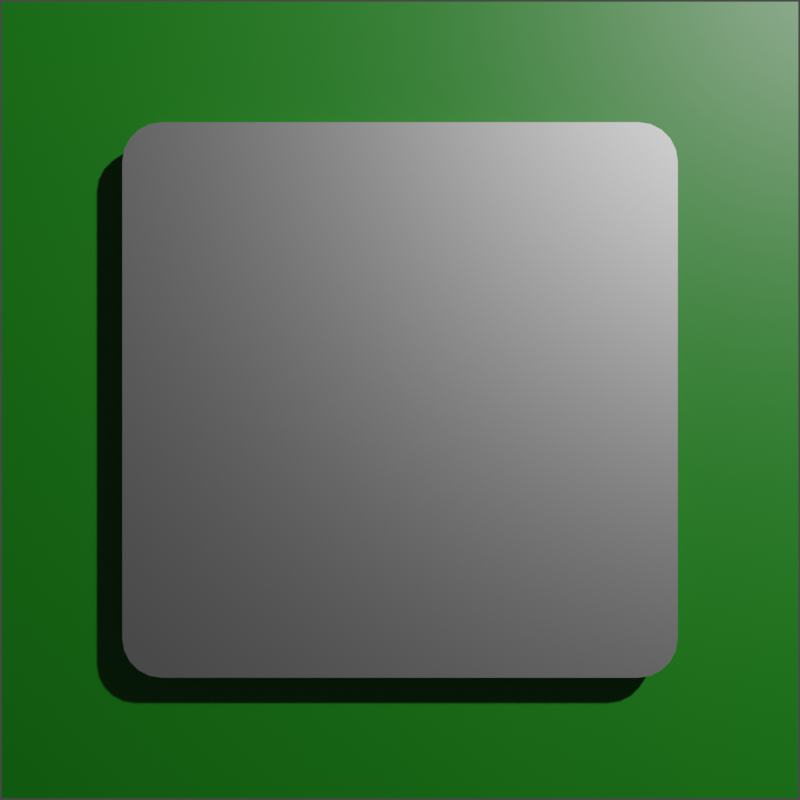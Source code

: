 # Source: Logo.blend  (saved by Blender 3.6.13; exported with 4.5.12 LTS)
import bpy
from mathutils import Matrix  # noqa: F401  (used for matrix-valued properties, if any)

bpy.ops.wm.read_factory_settings(use_empty=True)
scene = bpy.context.scene
scene.name = 'Scene'

# ---- collections
col_collection = bpy.data.collections.new('Collection'); scene.collection.children.link(col_collection)

# ---- materials (node trees are filled in below, after node groups)
mat_material = bpy.data.materials.new('Material')
mat_material.alpha_threshold = 0.0
mat_material.roughness = 0.5
mat_material.line_color = (0.0, 0.0, 0.0, 1.0)
mat_material_001 = bpy.data.materials.new('Material.001')
mat_material_001.alpha_threshold = 0.0
mat_material_001.roughness = 0.5
mat_material_001.line_color = (0.0, 0.0, 0.0, 1.0)

# ---- node groups
ng_auto_smooth = bpy.data.node_groups.new('Auto Smooth', 'GeometryNodeTree')
_s = ng_auto_smooth.interface.new_socket(name='Geometry', in_out='OUTPUT', socket_type='NodeSocketGeometry')
_s = ng_auto_smooth.interface.new_socket(name='Geometry', in_out='INPUT', socket_type='NodeSocketGeometry')
_s = ng_auto_smooth.interface.new_socket(name='Angle', in_out='INPUT', socket_type='NodeSocketFloat')
_s.subtype = 'ANGLE'
_s.min_value = 0.0
_s.max_value = 3.142
ng_auto_smooth.is_modifier = True
_N = ng_auto_smooth.nodes; _L = ng_auto_smooth.links
n0 = _N.new('NodeGroupOutput'); n0.name = 'Group Output'; n0.location = (480, -100)
n1 = _N.new('NodeGroupInput'); n1.name = 'Group Input'; n1.location = (-420, -300)
n2 = _N.new('NodeGroupInput'); n2.name = 'Group Input.001'; n2.location = (-60, -100)
n3 = _N.new('GeometryNodeSetShadeSmooth'); n3.name = 'Set Shade Smooth'; n3.location = (120, -100)
n3.domain = 'EDGE'
n4 = _N.new('GeometryNodeSetShadeSmooth'); n4.name = 'Set Shade Smooth.001'; n4.location = (300, -100)
n5 = _N.new('GeometryNodeInputMeshEdgeAngle'); n5.name = 'Edge Angle'; n5.location = (-420, -220)
n6 = _N.new('GeometryNodeInputEdgeSmooth'); n6.name = 'Is Edge Smooth'; n6.location = (-60, -160)
n7 = _N.new('GeometryNodeInputShadeSmooth'); n7.name = 'Is Face Smooth'; n7.location = (-240, -340)
n8 = _N.new('FunctionNodeBooleanMath'); n8.name = 'Boolean Math'; n8.location = (-60, -220)
n9 = _N.new('FunctionNodeCompare'); n9.name = 'Compare'; n9.location = (-240, -180)
n9.operation = 'LESS_EQUAL'
_L.new(n5.outputs[0], n9.inputs[0])
_L.new(n4.outputs[0], n0.inputs[0])
_L.new(n1.outputs[1], n9.inputs[1])
_L.new(n9.outputs[0], n8.inputs[0])
_L.new(n7.outputs[0], n8.inputs[1])
_L.new(n2.outputs[0], n3.inputs[0])
_L.new(n6.outputs[0], n3.inputs[1])
_L.new(n3.outputs[0], n4.inputs[0])
_L.new(n8.outputs[0], n3.inputs[2])
n0.is_active_output = True

# ---- material node trees
mat_material.use_nodes = True; mat_material.node_tree.nodes.clear()
_N = mat_material.node_tree.nodes; _L = mat_material.node_tree.links
n0 = _N.new('ShaderNodeOutputMaterial'); n0.name = 'Material Output'; n0.location = (300, 300)
n1 = _N.new('ShaderNodeBsdfPrincipled'); n1.name = 'Principled BSDF'; n1.location = (10, 300)
n1.distribution = 'GGX'
n1.subsurface_method = 'RANDOM_WALK_SKIN'
n1.inputs[0].default_value = (0.004024, 0.1523, 0.002554, 1.0)
n1.inputs[3].default_value = 1.45
n1.inputs[27].default_value = (0.0, 0.0, 0.0, 1.0)
n1.inputs[28].default_value = 1.0
_L.new(n1.outputs[0], n0.inputs[0])
n0.is_active_output = True
mat_material_001.use_nodes = True; mat_material_001.node_tree.nodes.clear()
_N = mat_material_001.node_tree.nodes; _L = mat_material_001.node_tree.links
n0 = _N.new('ShaderNodeOutputMaterial'); n0.name = 'Material Output'; n0.location = (300, 300)
n1 = _N.new('ShaderNodeBsdfPrincipled'); n1.name = 'Principled BSDF'; n1.location = (10, 300)
n1.distribution = 'GGX'
n1.subsurface_method = 'RANDOM_WALK_SKIN'
n1.inputs[0].default_value = (0.3672, 0.3672, 0.3672, 1.0)
n1.inputs[1].default_value = 1.0
n1.inputs[3].default_value = 1.45
n1.inputs[27].default_value = (0.0, 0.0, 0.0, 1.0)
n1.inputs[28].default_value = 1.0
_L.new(n1.outputs[0], n0.inputs[0])
n0.is_active_output = True

# ---- world
world_world = bpy.data.worlds.new('World'); scene.world = world_world
world_world.use_nodes = True; world_world.node_tree.nodes.clear()
_N = world_world.node_tree.nodes; _L = world_world.node_tree.links
n0 = _N.new('ShaderNodeOutputWorld'); n0.name = 'World Output'; n0.location = (300, 300)
n1 = _N.new('ShaderNodeBackground'); n1.name = 'Background'; n1.location = (10, 300)
n1.inputs[0].default_value = (0.05088, 0.05088, 0.05088, 1.0)
_L.new(n1.outputs[0], n0.inputs[0])
n0.is_active_output = True
world_world.color = (0.05088, 0.05088, 0.05088)
world_world.use_sun_shadow = False
world_world.sun_shadow_jitter_overblur = 0.0

# ---- cameras
cam_camera = bpy.data.cameras.new('Camera')
cam_camera.clip_end = 100.0
cam_camera.ortho_scale = 7.314

# ---- lights
light_light = bpy.data.lights.new('Light', 'POINT')
light_light.transmission_factor = 0.0
light_light.energy = 1500.0
light_light.shadow_soft_size = 0.1
light_light.shadow_maximum_resolution = 0.006
light_light.use_absolute_resolution = True

# ---- meshes
me_cube = bpy.data.meshes.new('Cube')
me_cube.from_pydata([(1.0, 1.0, 1.0), (1.0, 1.0, -1.0), (1.0, -1.0, 1.0), (1.0, -1.0, -1.0), (-1.0, 1.0, 1.0), (-1.0, 1.0, -1.0), (-1.0, -1.0, 1.0), (-1.0, -1.0, -1.0)], [], [(0, 4, 6, 2), (3, 2, 6, 7), (7, 6, 4, 5), (5, 1, 3, 7), (1, 0, 2, 3), (5, 4, 0, 1)])
_uv = me_cube.uv_layers.new(name='UVMap')
_uv.uv.foreach_set('vector', [0.625, 0.5, 0.875, 0.5, 0.875, 0.75, 0.625, 0.75, 0.375, 0.75, 0.625, 0.75, 0.625, 1.0, 0.375, 1.0, 0.375, 0.0, 0.625, 0.0, 0.625, 0.25, 0.375, 0.25, 0.125, 0.5, 0.375, 0.5, 0.375, 0.75, 0.125, 0.75, 0.375, 0.5, 0.625, 0.5, 0.625, 0.75, 0.375, 0.75, 0.375, 0.25, 0.625, 0.25, 0.625, 0.5, 0.375, 0.5])
me_cube.materials.append(mat_material)
me_cube.use_mirror_vertex_groups = False
me_cube.update()
me_cube_001 = bpy.data.meshes.new('Cube.001')
me_cube_001.from_pydata([(1.0, 0.8586, 1.0), (0.8586, 1.0, 1.0), (0.9931, 0.9023, 1.0), (0.973, 0.9417, 1.0), (0.9417, 0.973, 1.0), (0.9023, 0.9931, 1.0), (1.0, 0.8586, -0.8586), (0.8586, 1.0, -1.0), (0.9931, 0.9023, -0.9023), (0.973, 0.9417, -0.9417), (0.9417, 0.973, -0.973), (0.9023, 0.9931, -0.9931), (0.8586, -1.0, 1.0), (1.0, -0.8586, 1.0), (0.9023, -0.9931, 1.0), (0.9417, -0.973, 1.0), (0.973, -0.9417, 1.0), (0.9931, -0.9023, 1.0), (1.0, -0.8586, -0.8586), (0.8586, -1.0, -1.0), (0.9931, -0.9023, -0.9023), (0.973, -0.9417, -0.9417), (0.9417, -0.973, -0.973), (0.9023, -0.9931, -0.9931), (-0.8586, 1.0, 1.0), (-1.0, 0.8586, 1.0), (-0.9023, 0.9931, 1.0), (-0.9417, 0.973, 1.0), (-0.973, 0.9417, 1.0), (-0.9931, 0.9023, 1.0), (-1.0, 0.8586, -1.0), (-0.8586, 1.0, -1.0), (-0.9931, 0.9023, -1.0), (-0.973, 0.9417, -1.0), (-0.9417, 0.973, -1.0), (-0.9023, 0.9931, -1.0), (-1.0, -0.8586, 1.0), (-0.8586, -1.0, 1.0), (-0.9931, -0.9023, 1.0), (-0.973, -0.9417, 1.0), (-0.9417, -0.973, 1.0), (-0.9023, -0.9931, 1.0), (-0.8586, -1.0, -1.0), (-1.0, -0.8586, -1.0), (-0.9023, -0.9931, -1.0), (-0.9417, -0.973, -1.0), (-0.973, -0.9417, -1.0), (-0.9931, -0.9023, -1.0)], [], [(30, 32, 33, 34, 35, 31, 7, 19, 42, 44, 45, 46, 47, 43), (43, 36, 25, 30), (19, 12, 37, 42), (0, 2, 3, 4, 5, 1, 24, 26, 27, 28, 29, 25, 36, 38, 39, 40, 41, 37, 12, 14, 15, 16, 17, 13), (6, 0, 13, 18), (0, 6, 8, 2), (2, 8, 9, 3), (3, 9, 10, 4), (4, 10, 11, 5), (5, 11, 7, 1), (42, 37, 41, 44), (44, 41, 40, 45), (45, 40, 39, 46), (46, 39, 38, 47), (47, 38, 36, 43), (12, 19, 23, 14), (14, 23, 22, 15), (15, 22, 21, 16), (16, 21, 20, 17), (17, 20, 18, 13), (24, 31, 35, 26), (26, 35, 34, 27), (27, 34, 33, 28), (28, 33, 32, 29), (29, 32, 30, 25), (19, 7, 11, 23), (23, 11, 10, 22), (22, 10, 9, 21), (21, 9, 8, 20), (20, 8, 6, 18), (31, 24, 1, 7)])
me_cube_001.polygons.foreach_set('use_smooth', [True] * 31)
_uv = me_cube_001.uv_layers.new(name='UVMap')
_uv.uv.foreach_set('vector', [0.125, 0.5177, 0.1259, 0.5122, 0.1284, 0.5073, 0.1323, 0.5034, 0.1372, 0.5009, 0.1427, 0.5, 0.3573, 0.5, 0.3573, 0.75, 0.1427, 0.75, 0.1372, 0.7491, 0.1323, 0.7466, 0.1284, 0.7427, 0.1259, 0.7378, 0.125, 0.7323, 0.375, 0.01768, 0.625, 0.01768, 0.625, 0.2323, 0.375, 0.2323, 0.375, 0.7677, 0.625, 0.7677, 0.625, 0.9823, 0.375, 0.9823, 0.625, 0.5177, 0.6259, 0.5122, 0.6284, 0.5073, 0.6323, 0.5034, 0.6372, 0.5009, 0.6427, 0.5, 0.8573, 0.5, 0.8628, 0.5009, 0.8677, 0.5034, 0.8716, 0.5073, 0.8741, 0.5122, 0.875, 0.5177, 0.875, 0.7323, 0.8741, 0.7378, 0.8716, 0.7427, 0.8677, 0.7466, 0.8628, 0.7491, 0.8573, 0.75, 0.6427, 0.75, 0.6372, 0.7491, 0.6323, 0.7466, 0.6284, 0.7427, 0.6259, 0.7378, 0.625, 0.7323, 0.3927, 0.5177, 0.625, 0.5177, 0.625, 0.7323, 0.3927, 0.7323, 0.625, 0.5177, 0.3927, 0.5177, 0.3872, 0.5122, 0.625, 0.5122, 0.625, 0.5122, 0.3872, 0.5122, 0.3823, 0.5073, 0.625, 0.5073, 0.625, 0.5073, 0.3823, 0.5073, 0.3784, 0.4927, 0.625, 0.4927, 0.625, 0.4927, 0.3784, 0.4927, 0.3759, 0.4878, 0.625, 0.4878, 0.625, 0.4878, 0.3759, 0.4878, 0.375, 0.4823, 0.625, 0.4823, 0.375, 0.9823, 0.625, 0.9823, 0.625, 0.9878, 0.375, 0.9878, 0.375, 0.9878, 0.625, 0.9878, 0.625, 1.0, 0.375, 1.0, 0.375, 0.0, 0.625, 0.0, 0.625, 0.007287, 0.375, 0.007287, 0.375, 0.007287, 0.625, 0.007287, 0.625, 0.01221, 0.375, 0.01221, 0.375, 0.01221, 0.625, 0.01221, 0.625, 0.01768, 0.375, 0.01768, 0.625, 0.7677, 0.375, 0.7677, 0.3759, 0.7622, 0.625, 0.7622, 0.625, 0.7622, 0.3759, 0.7622, 0.3784, 0.7573, 0.625, 0.7573, 0.625, 0.7573, 0.3784, 0.7573, 0.3823, 0.7427, 0.625, 0.7427, 0.625, 0.7427, 0.3823, 0.7427, 0.3872, 0.7378, 0.625, 0.7378, 0.625, 0.7378, 0.3872, 0.7378, 0.3927, 0.7323, 0.625, 0.7323, 0.625, 0.2677, 0.375, 0.2677, 0.375, 0.2622, 0.625, 0.2622, 0.625, 0.2622, 0.375, 0.2622, 0.375, 0.2573, 0.625, 0.2573, 0.625, 0.2573, 0.375, 0.2573, 0.375, 0.2427, 0.625, 0.2427, 0.625, 0.2427, 0.375, 0.2427, 0.375, 0.2378, 0.625, 0.2378, 0.625, 0.2378, 0.375, 0.2378, 0.375, 0.2323, 0.625, 0.2323, 0.3573, 0.75, 0.3573, 0.5, 0.3628, 0.5009, 0.3628, 0.7491, 0.3628, 0.7491, 0.3628, 0.5009, 0.3677, 0.5034, 0.3677, 0.7466, 0.3677, 0.7466, 0.3677, 0.5034, 0.3823, 0.5073, 0.3823, 0.7427, 0.3823, 0.7427, 0.3823, 0.5073, 0.3872, 0.5122, 0.3872, 0.7378, 0.3872, 0.7378, 0.3872, 0.5122, 0.3927, 0.5177, 0.3927, 0.7323, 0.375, 0.2677, 0.625, 0.2677, 0.625, 0.4823, 0.375, 0.4823])
me_cube_001.materials.append(mat_material_001)
me_cube_001.use_mirror_vertex_groups = False
me_cube_001.update()

# ---- objects
ob_cube = bpy.data.objects.new('Cube', me_cube)
ob_light = bpy.data.objects.new('Light', light_light)
ob_camera = bpy.data.objects.new('Camera', cam_camera)
ob_cube_001 = bpy.data.objects.new('Cube.001', me_cube_001)

# ---- transforms, parenting, visibility, modifiers, constraints
ob_cube.location = (0.0, 0.0, 0.0)
ob_cube.scale = (1.0, 1.0, 0.1)
ob_cube.lock_rotations_4d = False
ob_cube.empty_display_type = 'ARROWS'
ob_cube.lineart.crease_threshold = 0.0
ob_light.location = (3.0, 3.0, 4.0)
ob_light.lock_rotations_4d = False
ob_light.empty_display_type = 'ARROWS'
ob_light.color = (0.0, 0.0, 0.0, 0.0)
ob_light.lineart.crease_threshold = 0.0
ob_camera.location = (0.0, 0.0, 2.89)
ob_camera.lock_rotations_4d = False
ob_camera.empty_display_type = 'ARROWS'
ob_camera.color = (0.0, 0.0, 0.0, 0.0)
ob_camera.display_type = 'WIRE'
ob_camera.lineart.crease_threshold = 0.0
ob_cube_001.location = (0.0, 0.0, 0.09)
ob_cube_001.scale = (0.675, 0.675, 0.1)
ob_cube_001.lock_rotations_4d = False
ob_cube_001.empty_display_type = 'ARROWS'
ob_cube_001.lineart.crease_threshold = 0.0
_m = ob_cube_001.modifiers.new('Auto Smooth', 'NODES')
_m.node_group = ng_auto_smooth
_gi = [s.identifier for s in ng_auto_smooth.interface.items_tree if s.item_type == 'SOCKET' and s.in_out == 'INPUT']
_m[_gi[1]] = 0.5236  # Angle

# ---- collection membership
col_collection.objects.link(ob_cube)
col_collection.objects.link(ob_light)
col_collection.objects.link(ob_camera)
col_collection.objects.link(ob_cube_001)

# ---- scene / render settings (as saved in the file)
scene.camera = ob_camera
scene.frame_start = 1; scene.frame_end = 250; scene.frame_set(0)
scene.render.engine = 'CYCLES'
scene.render.resolution_x = 64
scene.render.resolution_y = 64
scene.cycles.feature_set = 'EXPERIMENTAL'
scene.cycles.sampling_pattern = 'TABULATED_SOBOL'
scene.view_settings.view_transform = 'Filmic'
bpy.context.view_layer.update()
